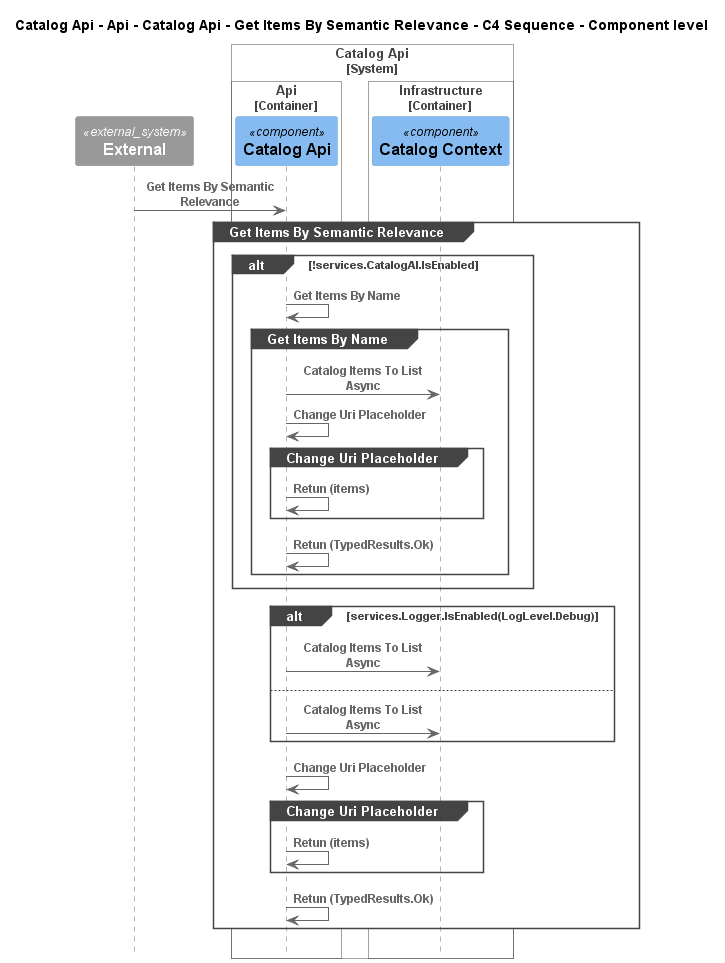

The diagram above was rendered by PlantUML. Its source (embedded in the PNG):
@startuml
!pragma layout smetana
!include ..\..\..\..\..\..\..\..\.c4s\C4_Sequence.puml

title Catalog Api - Api - Catalog Api - Get Items By Semantic Relevance - C4 Sequence - Component level

System_Ext(C4InterFlow.SoftwareSystems.ExternalSystem, "External", "")

System_Boundary(dotnet.eShop.Architecture.SoftwareSystems.CatalogApi, "Catalog Api")
    
Container_Boundary(dotnet.eShop.Architecture.SoftwareSystems.CatalogApi.Containers.Api, "Api")
    Component(dotnet.eShop.Architecture.SoftwareSystems.CatalogApi.Containers.Api.Components.CatalogApi, "Catalog Api", "", "")
Boundary_End()
    
Container_Boundary(dotnet.eShop.Architecture.SoftwareSystems.CatalogApi.Containers.Infrastructure, "Infrastructure")
    Component(dotnet.eShop.Architecture.SoftwareSystems.CatalogApi.Containers.Infrastructure.Components.CatalogContext, "Catalog Context", "", "")
Boundary_End()
Boundary_End()

Rel(C4InterFlow.SoftwareSystems.ExternalSystem, dotnet.eShop.Architecture.SoftwareSystems.CatalogApi.Containers.Api.Components.CatalogApi, "Get Items By Semantic Relevance")
group Get Items By Semantic Relevance
alt !services.CatalogAI.IsEnabled
Rel(dotnet.eShop.Architecture.SoftwareSystems.CatalogApi.Containers.Api.Components.CatalogApi, dotnet.eShop.Architecture.SoftwareSystems.CatalogApi.Containers.Api.Components.CatalogApi, "Get Items By Name")
group Get Items By Name
Rel(dotnet.eShop.Architecture.SoftwareSystems.CatalogApi.Containers.Api.Components.CatalogApi, dotnet.eShop.Architecture.SoftwareSystems.CatalogApi.Containers.Infrastructure.Components.CatalogContext, "Catalog Items To List Async")
Rel(dotnet.eShop.Architecture.SoftwareSystems.CatalogApi.Containers.Api.Components.CatalogApi, dotnet.eShop.Architecture.SoftwareSystems.CatalogApi.Containers.Api.Components.CatalogApi, "Change Uri Placeholder")
group Change Uri Placeholder
Rel(dotnet.eShop.Architecture.SoftwareSystems.CatalogApi.Containers.Api.Components.CatalogApi, dotnet.eShop.Architecture.SoftwareSystems.CatalogApi.Containers.Api.Components.CatalogApi, "Retun (items)")
end
Rel(dotnet.eShop.Architecture.SoftwareSystems.CatalogApi.Containers.Api.Components.CatalogApi, dotnet.eShop.Architecture.SoftwareSystems.CatalogApi.Containers.Api.Components.CatalogApi, "Retun (TypedResults.Ok)")
end
end
alt services.Logger.IsEnabled(LogLevel.Debug)
Rel(dotnet.eShop.Architecture.SoftwareSystems.CatalogApi.Containers.Api.Components.CatalogApi, dotnet.eShop.Architecture.SoftwareSystems.CatalogApi.Containers.Infrastructure.Components.CatalogContext, "Catalog Items To List Async")
else 
Rel(dotnet.eShop.Architecture.SoftwareSystems.CatalogApi.Containers.Api.Components.CatalogApi, dotnet.eShop.Architecture.SoftwareSystems.CatalogApi.Containers.Infrastructure.Components.CatalogContext, "Catalog Items To List Async")
end
Rel(dotnet.eShop.Architecture.SoftwareSystems.CatalogApi.Containers.Api.Components.CatalogApi, dotnet.eShop.Architecture.SoftwareSystems.CatalogApi.Containers.Api.Components.CatalogApi, "Change Uri Placeholder")
group Change Uri Placeholder
Rel(dotnet.eShop.Architecture.SoftwareSystems.CatalogApi.Containers.Api.Components.CatalogApi, dotnet.eShop.Architecture.SoftwareSystems.CatalogApi.Containers.Api.Components.CatalogApi, "Retun (items)")
end
Rel(dotnet.eShop.Architecture.SoftwareSystems.CatalogApi.Containers.Api.Components.CatalogApi, dotnet.eShop.Architecture.SoftwareSystems.CatalogApi.Containers.Api.Components.CatalogApi, "Retun (TypedResults.Ok)")
end


@enduml